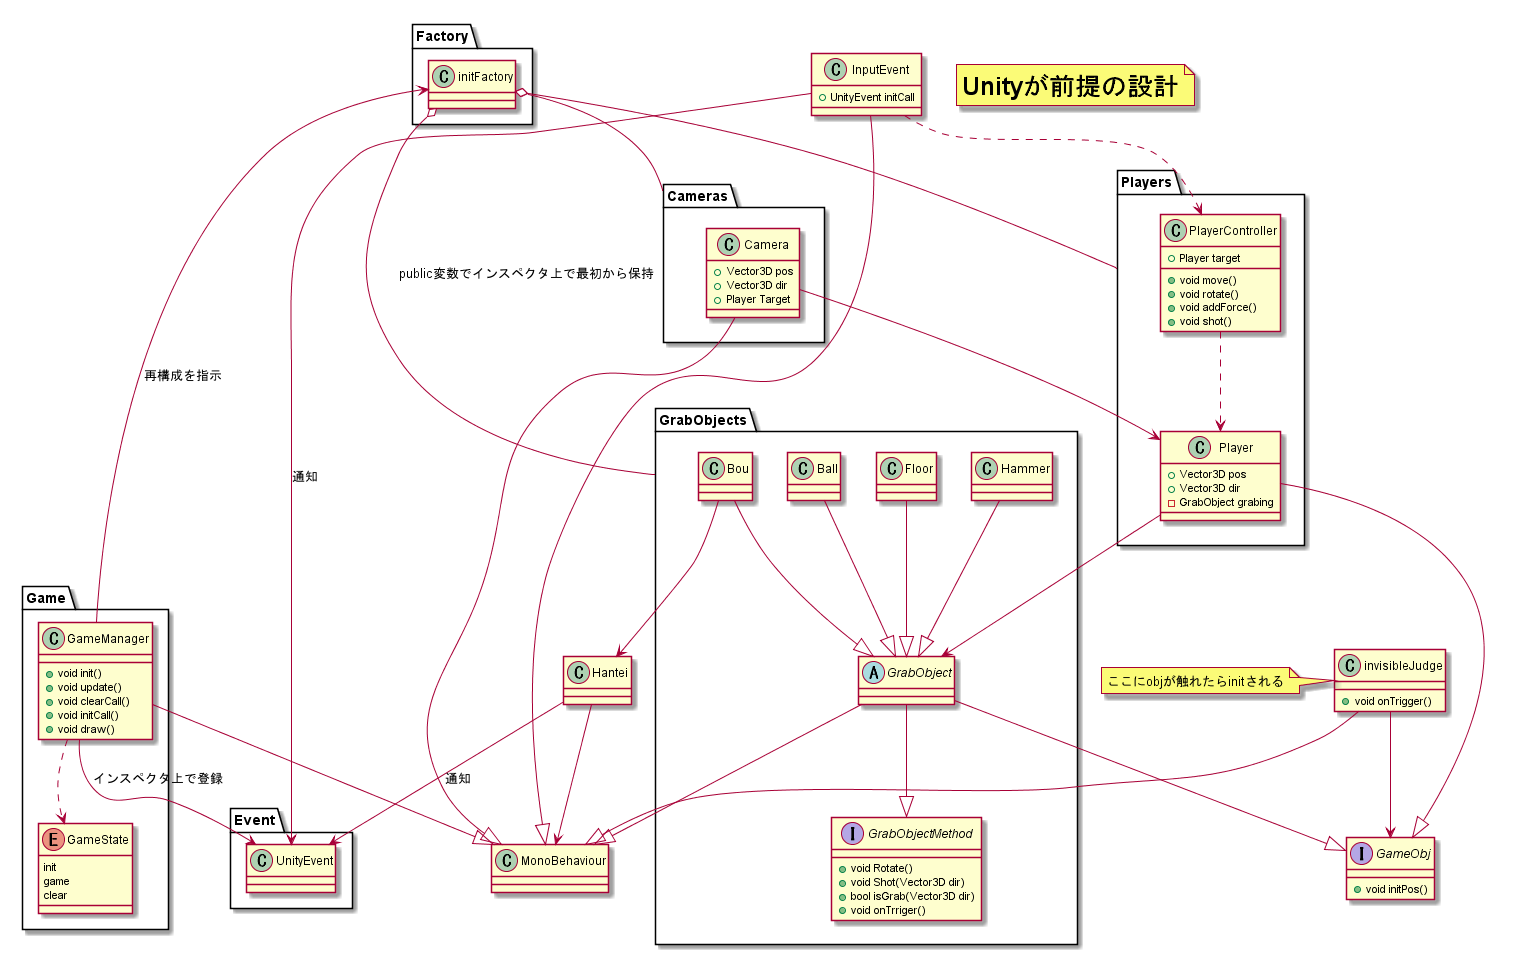

The diagram above was rendered by PlantUML. Its source (embedded in the PNG):
@startuml botaosiClass

note as N1
<size:25><b>Unityが前提の設計</b></size>
end note

class MonoBehaviour

namespace Cameras{
    class Camera{
    + Vector3D pos
    + Vector3D dir
    + Player Target
    }
}

Cameras.Camera --> Players.Player
Cameras.Camera --|> MonoBehaviour


interface GameObj{
    + void initPos()
}

namespace Players{
    class Player{
        + Vector3D pos
        + Vector3D dir
        - GrabObject grabing
    }

    class PlayerController{
        + Player target
        + void move()
        + void rotate()
        + void addForce()
        + void shot()
    }

    PlayerController ..> Player
}
Players.Player --|> GameObj
Players.Player --> GrabObjects.GrabObject

class InputEvent{
+ UnityEvent initCall
}
InputEvent ..> Players.PlayerController
InputEvent --|> MonoBehaviour
InputEvent --> Event.UnityEvent:通知

namespace GrabObjects{

    abstract GrabObject

    interface GrabObjectMethod{
        + void Rotate()
        + void Shot(Vector3D dir)
        + bool isGrab(Vector3D dir)
        + void onTrriger()
    }
    GrabObject --|> GrabObjectMethod
    class Bou
    
    class Floor
    class Ball
    class Hammer

    Bou --|> GrabObject
    Floor --|> GrabObject
    Hammer--|> GrabObject
    Ball --|> GrabObject
    
}
class Hantei
GrabObjects.Bou --> Hantei
Hantei -->  MonoBehaviour
Hantei --> Event.UnityEvent:通知
GrabObjects.GrabObject --|> GameObj
GrabObjects.GrabObject --|> MonoBehaviour


namespace Event{
    class UnityEvent {
    }
}


class invisibleJudge{
   + void onTrigger()
}
note left:ここにobjが触れたらinitされる

invisibleJudge --> GameObj
invisibleJudge --|> MonoBehaviour

namespace Game{
    class GameManager{
        + void init()
        + void update()
        + void clearCall()
        + void initCall()
        + void draw()
    }

    enum GameState{
        init
        game
        clear
    }
    GameManager ..> GameState
}

Game.GameManager  --|> MonoBehaviour
Game.GameManager --> Event.UnityEvent:インスペクタ上で登録
Game.GameManager -l-> Factory.initFactory:再構成を指示

namespace Factory{
    class initFactory{

    }
}

Factory.initFactory o-- GrabObjects:public変数でインスペクタ上で最初から保持
Factory.initFactory o-- Players
Factory.initFactory o-- Cameras


@enduml